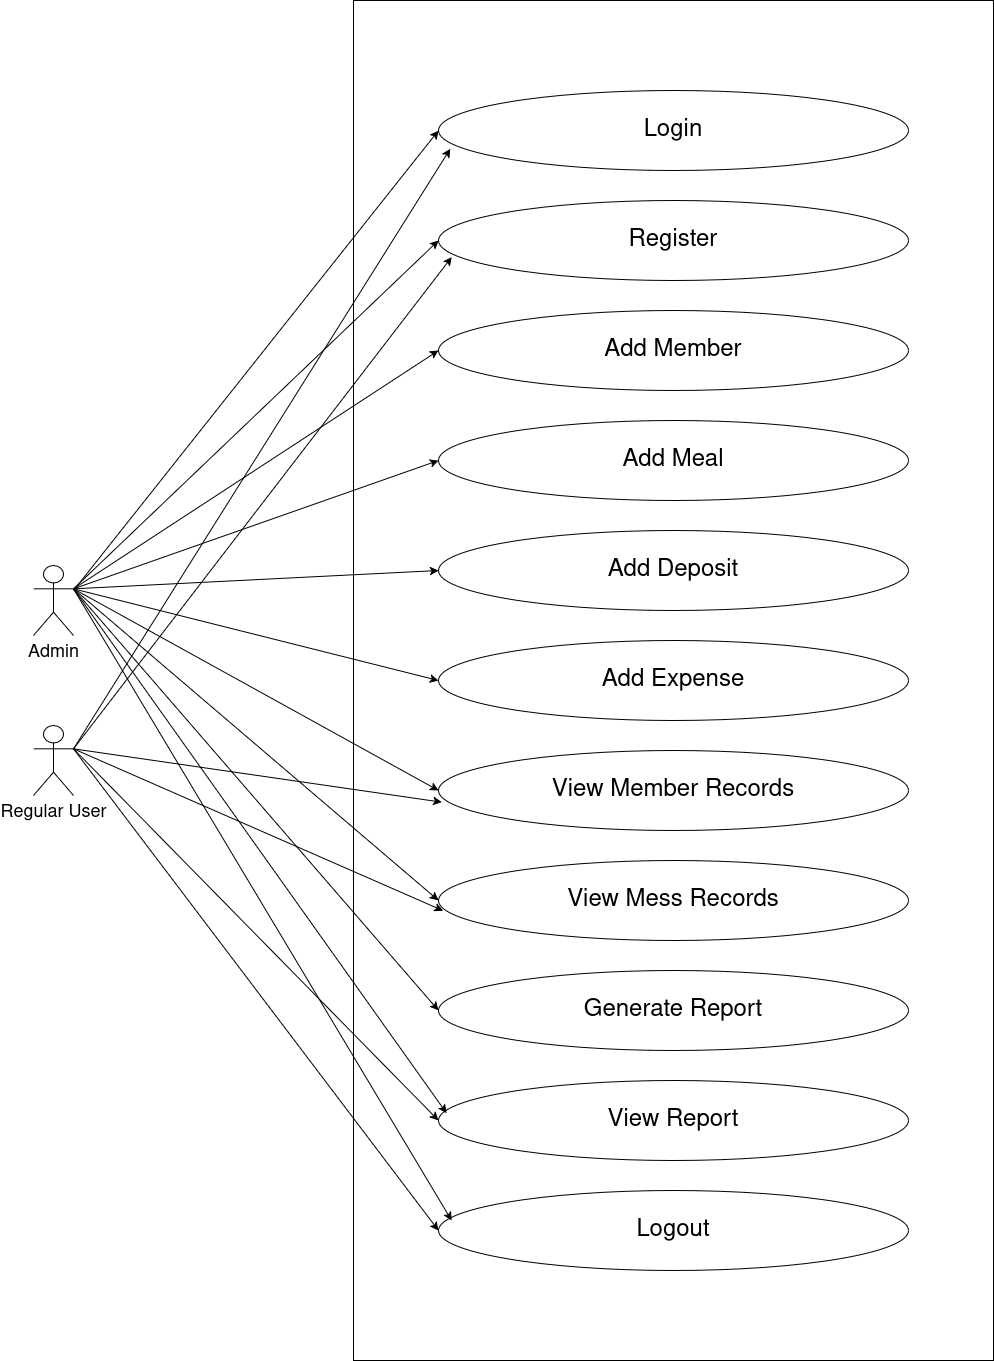

The diagram above was exported from draw.io. Its source (the exported page's mxGraphModel, read from the mxfile embedded in the PNG):
<mxGraphModel dx="2868" dy="1458" grid="1" gridSize="10" guides="1" tooltips="1" connect="1" arrows="1" fold="1" page="1" pageScale="1" pageWidth="1200" pageHeight="1600" math="0" shadow="0">
  <root>
    <mxCell id="0" />
    <mxCell id="1" parent="0" />
    <mxCell id="6nqXWCp0O4Pov-Qsmw-9-1" value="" style="whiteSpace=wrap;html=1;" vertex="1" parent="1">
      <mxGeometry x="440" y="120" width="640" height="1360" as="geometry" />
    </mxCell>
    <mxCell id="6nqXWCp0O4Pov-Qsmw-9-23" value="&lt;font style=&quot;font-size: 18px;&quot;&gt;Admin&lt;/font&gt;" style="shape=umlActor;verticalLabelPosition=bottom;verticalAlign=top;html=1;outlineConnect=0;" vertex="1" parent="1">
      <mxGeometry x="120" y="685" width="40" height="70" as="geometry" />
    </mxCell>
    <mxCell id="6nqXWCp0O4Pov-Qsmw-9-24" value="&lt;font style=&quot;font-size: 18px;&quot;&gt;Regular User&lt;/font&gt;" style="shape=umlActor;verticalLabelPosition=bottom;verticalAlign=top;html=1;outlineConnect=0;" vertex="1" parent="1">
      <mxGeometry x="120" y="845" width="40" height="70" as="geometry" />
    </mxCell>
    <mxCell id="6nqXWCp0O4Pov-Qsmw-9-27" value="&lt;font style=&quot;font-size: 24px;&quot;&gt;Login&lt;/font&gt;" style="ellipse;whiteSpace=wrap;html=1;" vertex="1" parent="1">
      <mxGeometry x="525" y="210" width="470" height="80" as="geometry" />
    </mxCell>
    <mxCell id="6nqXWCp0O4Pov-Qsmw-9-28" value="&lt;font style=&quot;font-size: 24px;&quot;&gt;Register&lt;/font&gt;" style="ellipse;whiteSpace=wrap;html=1;" vertex="1" parent="1">
      <mxGeometry x="525" y="320" width="470" height="80" as="geometry" />
    </mxCell>
    <mxCell id="6nqXWCp0O4Pov-Qsmw-9-29" value="&lt;font style=&quot;font-size: 24px;&quot;&gt;Add Meal&lt;/font&gt;" style="ellipse;whiteSpace=wrap;html=1;" vertex="1" parent="1">
      <mxGeometry x="525" y="540" width="470" height="80" as="geometry" />
    </mxCell>
    <mxCell id="6nqXWCp0O4Pov-Qsmw-9-30" value="&lt;font style=&quot;font-size: 24px;&quot;&gt;Add Member&lt;/font&gt;" style="ellipse;whiteSpace=wrap;html=1;" vertex="1" parent="1">
      <mxGeometry x="525" y="430" width="470" height="80" as="geometry" />
    </mxCell>
    <mxCell id="6nqXWCp0O4Pov-Qsmw-9-31" value="&lt;font style=&quot;font-size: 24px;&quot;&gt;View Mess Records&lt;/font&gt;" style="ellipse;whiteSpace=wrap;html=1;" vertex="1" parent="1">
      <mxGeometry x="525" y="980" width="470" height="80" as="geometry" />
    </mxCell>
    <mxCell id="6nqXWCp0O4Pov-Qsmw-9-32" value="&lt;font style=&quot;font-size: 24px;&quot;&gt;View Member Records&lt;/font&gt;" style="ellipse;whiteSpace=wrap;html=1;" vertex="1" parent="1">
      <mxGeometry x="525" y="870" width="470" height="80" as="geometry" />
    </mxCell>
    <mxCell id="6nqXWCp0O4Pov-Qsmw-9-33" value="&lt;font style=&quot;font-size: 24px;&quot;&gt;Add Expense&lt;/font&gt;" style="ellipse;whiteSpace=wrap;html=1;" vertex="1" parent="1">
      <mxGeometry x="525" y="760" width="470" height="80" as="geometry" />
    </mxCell>
    <mxCell id="6nqXWCp0O4Pov-Qsmw-9-34" value="&lt;font style=&quot;font-size: 24px;&quot;&gt;Add Deposit&lt;/font&gt;" style="ellipse;whiteSpace=wrap;html=1;" vertex="1" parent="1">
      <mxGeometry x="525" y="650" width="470" height="80" as="geometry" />
    </mxCell>
    <mxCell id="6nqXWCp0O4Pov-Qsmw-9-35" value="&lt;font style=&quot;font-size: 24px;&quot;&gt;Logout&lt;/font&gt;" style="ellipse;whiteSpace=wrap;html=1;" vertex="1" parent="1">
      <mxGeometry x="525" y="1310" width="470" height="80" as="geometry" />
    </mxCell>
    <mxCell id="6nqXWCp0O4Pov-Qsmw-9-36" value="&lt;font style=&quot;font-size: 24px;&quot;&gt;View Report&lt;/font&gt;" style="ellipse;whiteSpace=wrap;html=1;" vertex="1" parent="1">
      <mxGeometry x="525" y="1200" width="470" height="80" as="geometry" />
    </mxCell>
    <mxCell id="6nqXWCp0O4Pov-Qsmw-9-37" value="&lt;font style=&quot;font-size: 24px;&quot;&gt;Generate Report&lt;/font&gt;" style="ellipse;whiteSpace=wrap;html=1;" vertex="1" parent="1">
      <mxGeometry x="525" y="1090" width="470" height="80" as="geometry" />
    </mxCell>
    <mxCell id="6nqXWCp0O4Pov-Qsmw-9-39" value="" style="endArrow=classic;html=1;rounded=0;entryX=0;entryY=0.5;entryDx=0;entryDy=0;" edge="1" parent="1" target="6nqXWCp0O4Pov-Qsmw-9-27">
      <mxGeometry width="50" height="50" relative="1" as="geometry">
        <mxPoint x="160" y="710" as="sourcePoint" />
        <mxPoint x="860" y="790" as="targetPoint" />
      </mxGeometry>
    </mxCell>
    <mxCell id="6nqXWCp0O4Pov-Qsmw-9-40" value="" style="endArrow=classic;html=1;rounded=0;entryX=0.025;entryY=0.729;entryDx=0;entryDy=0;entryPerimeter=0;exitX=1;exitY=0.3333333333333333;exitDx=0;exitDy=0;exitPerimeter=0;" edge="1" parent="1" source="6nqXWCp0O4Pov-Qsmw-9-24" target="6nqXWCp0O4Pov-Qsmw-9-27">
      <mxGeometry width="50" height="50" relative="1" as="geometry">
        <mxPoint x="160" y="840" as="sourcePoint" />
        <mxPoint x="375" y="260" as="targetPoint" />
      </mxGeometry>
    </mxCell>
    <mxCell id="6nqXWCp0O4Pov-Qsmw-9-41" value="" style="endArrow=classic;html=1;rounded=0;entryX=0;entryY=0.5;entryDx=0;entryDy=0;exitX=1;exitY=0.3333333333333333;exitDx=0;exitDy=0;exitPerimeter=0;" edge="1" parent="1" source="6nqXWCp0O4Pov-Qsmw-9-23" target="6nqXWCp0O4Pov-Qsmw-9-28">
      <mxGeometry width="50" height="50" relative="1" as="geometry">
        <mxPoint x="160" y="680" as="sourcePoint" />
        <mxPoint x="375" y="260" as="targetPoint" />
      </mxGeometry>
    </mxCell>
    <mxCell id="6nqXWCp0O4Pov-Qsmw-9-42" value="" style="endArrow=classic;html=1;rounded=0;entryX=0.028;entryY=0.708;entryDx=0;entryDy=0;entryPerimeter=0;exitX=1;exitY=0.3333333333333333;exitDx=0;exitDy=0;exitPerimeter=0;" edge="1" parent="1" source="6nqXWCp0O4Pov-Qsmw-9-24" target="6nqXWCp0O4Pov-Qsmw-9-28">
      <mxGeometry width="50" height="50" relative="1" as="geometry">
        <mxPoint x="160" y="840" as="sourcePoint" />
        <mxPoint x="387" y="278" as="targetPoint" />
      </mxGeometry>
    </mxCell>
    <mxCell id="6nqXWCp0O4Pov-Qsmw-9-43" value="" style="endArrow=classic;html=1;rounded=0;entryX=0;entryY=0.5;entryDx=0;entryDy=0;exitX=1;exitY=0.3333333333333333;exitDx=0;exitDy=0;exitPerimeter=0;" edge="1" parent="1" source="6nqXWCp0O4Pov-Qsmw-9-23" target="6nqXWCp0O4Pov-Qsmw-9-30">
      <mxGeometry width="50" height="50" relative="1" as="geometry">
        <mxPoint x="170" y="718" as="sourcePoint" />
        <mxPoint x="375" y="370" as="targetPoint" />
      </mxGeometry>
    </mxCell>
    <mxCell id="6nqXWCp0O4Pov-Qsmw-9-44" value="" style="endArrow=classic;html=1;rounded=0;entryX=0;entryY=0.5;entryDx=0;entryDy=0;exitX=1;exitY=0.3333333333333333;exitDx=0;exitDy=0;exitPerimeter=0;" edge="1" parent="1" source="6nqXWCp0O4Pov-Qsmw-9-23" target="6nqXWCp0O4Pov-Qsmw-9-29">
      <mxGeometry width="50" height="50" relative="1" as="geometry">
        <mxPoint x="170" y="700" as="sourcePoint" />
        <mxPoint x="375" y="480" as="targetPoint" />
      </mxGeometry>
    </mxCell>
    <mxCell id="6nqXWCp0O4Pov-Qsmw-9-45" value="" style="endArrow=classic;html=1;rounded=0;entryX=0;entryY=0.5;entryDx=0;entryDy=0;exitX=1;exitY=0.3333333333333333;exitDx=0;exitDy=0;exitPerimeter=0;" edge="1" parent="1" source="6nqXWCp0O4Pov-Qsmw-9-23" target="6nqXWCp0O4Pov-Qsmw-9-34">
      <mxGeometry width="50" height="50" relative="1" as="geometry">
        <mxPoint x="170" y="718" as="sourcePoint" />
        <mxPoint x="375" y="590" as="targetPoint" />
      </mxGeometry>
    </mxCell>
    <mxCell id="6nqXWCp0O4Pov-Qsmw-9-46" value="" style="endArrow=classic;html=1;rounded=0;entryX=0;entryY=0.5;entryDx=0;entryDy=0;exitX=1;exitY=0.3333333333333333;exitDx=0;exitDy=0;exitPerimeter=0;" edge="1" parent="1" source="6nqXWCp0O4Pov-Qsmw-9-23" target="6nqXWCp0O4Pov-Qsmw-9-33">
      <mxGeometry width="50" height="50" relative="1" as="geometry">
        <mxPoint x="170" y="730" as="sourcePoint" />
        <mxPoint x="375" y="700" as="targetPoint" />
      </mxGeometry>
    </mxCell>
    <mxCell id="6nqXWCp0O4Pov-Qsmw-9-47" value="" style="endArrow=classic;html=1;rounded=0;entryX=0;entryY=0.5;entryDx=0;entryDy=0;exitX=1;exitY=0.3333333333333333;exitDx=0;exitDy=0;exitPerimeter=0;" edge="1" parent="1" source="6nqXWCp0O4Pov-Qsmw-9-23" target="6nqXWCp0O4Pov-Qsmw-9-32">
      <mxGeometry width="50" height="50" relative="1" as="geometry">
        <mxPoint x="170" y="718" as="sourcePoint" />
        <mxPoint x="375" y="810" as="targetPoint" />
      </mxGeometry>
    </mxCell>
    <mxCell id="6nqXWCp0O4Pov-Qsmw-9-48" value="" style="endArrow=classic;html=1;rounded=0;exitX=1;exitY=0.3333333333333333;exitDx=0;exitDy=0;exitPerimeter=0;entryX=0.007;entryY=0.646;entryDx=0;entryDy=0;entryPerimeter=0;" edge="1" parent="1" source="6nqXWCp0O4Pov-Qsmw-9-24" target="6nqXWCp0O4Pov-Qsmw-9-32">
      <mxGeometry width="50" height="50" relative="1" as="geometry">
        <mxPoint x="170" y="718" as="sourcePoint" />
        <mxPoint x="375" y="920" as="targetPoint" />
      </mxGeometry>
    </mxCell>
    <mxCell id="6nqXWCp0O4Pov-Qsmw-9-50" value="" style="endArrow=classic;html=1;rounded=0;entryX=0;entryY=0.5;entryDx=0;entryDy=0;exitX=1;exitY=0.3333333333333333;exitDx=0;exitDy=0;exitPerimeter=0;" edge="1" parent="1" source="6nqXWCp0O4Pov-Qsmw-9-23" target="6nqXWCp0O4Pov-Qsmw-9-31">
      <mxGeometry width="50" height="50" relative="1" as="geometry">
        <mxPoint x="170" y="718" as="sourcePoint" />
        <mxPoint x="375" y="920" as="targetPoint" />
      </mxGeometry>
    </mxCell>
    <mxCell id="6nqXWCp0O4Pov-Qsmw-9-51" value="" style="endArrow=classic;html=1;rounded=0;exitX=1;exitY=0.3333333333333333;exitDx=0;exitDy=0;exitPerimeter=0;entryX=0.01;entryY=0.628;entryDx=0;entryDy=0;entryPerimeter=0;" edge="1" parent="1" source="6nqXWCp0O4Pov-Qsmw-9-24" target="6nqXWCp0O4Pov-Qsmw-9-31">
      <mxGeometry width="50" height="50" relative="1" as="geometry">
        <mxPoint x="170" y="878" as="sourcePoint" />
        <mxPoint x="360" y="1020" as="targetPoint" />
      </mxGeometry>
    </mxCell>
    <mxCell id="6nqXWCp0O4Pov-Qsmw-9-52" value="" style="endArrow=classic;html=1;rounded=0;entryX=0;entryY=0.5;entryDx=0;entryDy=0;exitX=1;exitY=0.3333333333333333;exitDx=0;exitDy=0;exitPerimeter=0;" edge="1" parent="1" source="6nqXWCp0O4Pov-Qsmw-9-23" target="6nqXWCp0O4Pov-Qsmw-9-37">
      <mxGeometry width="50" height="50" relative="1" as="geometry">
        <mxPoint x="170" y="718" as="sourcePoint" />
        <mxPoint x="375" y="1030" as="targetPoint" />
      </mxGeometry>
    </mxCell>
    <mxCell id="6nqXWCp0O4Pov-Qsmw-9-53" value="" style="endArrow=classic;html=1;rounded=0;exitX=1;exitY=0.3333333333333333;exitDx=0;exitDy=0;exitPerimeter=0;entryX=0.017;entryY=0.407;entryDx=0;entryDy=0;entryPerimeter=0;" edge="1" parent="1" source="6nqXWCp0O4Pov-Qsmw-9-23" target="6nqXWCp0O4Pov-Qsmw-9-36">
      <mxGeometry width="50" height="50" relative="1" as="geometry">
        <mxPoint x="170" y="778" as="sourcePoint" />
        <mxPoint x="380" y="1220" as="targetPoint" />
      </mxGeometry>
    </mxCell>
    <mxCell id="6nqXWCp0O4Pov-Qsmw-9-54" value="" style="endArrow=classic;html=1;rounded=0;exitX=1;exitY=0.3333333333333333;exitDx=0;exitDy=0;exitPerimeter=0;entryX=0;entryY=0.5;entryDx=0;entryDy=0;" edge="1" parent="1" source="6nqXWCp0O4Pov-Qsmw-9-24" target="6nqXWCp0O4Pov-Qsmw-9-36">
      <mxGeometry width="50" height="50" relative="1" as="geometry">
        <mxPoint x="170" y="878" as="sourcePoint" />
        <mxPoint x="370" y="1030" as="targetPoint" />
      </mxGeometry>
    </mxCell>
    <mxCell id="6nqXWCp0O4Pov-Qsmw-9-55" value="" style="endArrow=classic;html=1;rounded=0;exitX=1;exitY=0.3333333333333333;exitDx=0;exitDy=0;exitPerimeter=0;entryX=0;entryY=0.5;entryDx=0;entryDy=0;" edge="1" parent="1" source="6nqXWCp0O4Pov-Qsmw-9-24" target="6nqXWCp0O4Pov-Qsmw-9-35">
      <mxGeometry width="50" height="50" relative="1" as="geometry">
        <mxPoint x="170" y="878" as="sourcePoint" />
        <mxPoint x="375" y="1250" as="targetPoint" />
      </mxGeometry>
    </mxCell>
    <mxCell id="6nqXWCp0O4Pov-Qsmw-9-56" value="" style="endArrow=classic;html=1;rounded=0;exitX=1;exitY=0.3333333333333333;exitDx=0;exitDy=0;exitPerimeter=0;entryX=0.028;entryY=0.375;entryDx=0;entryDy=0;entryPerimeter=0;" edge="1" parent="1" source="6nqXWCp0O4Pov-Qsmw-9-23" target="6nqXWCp0O4Pov-Qsmw-9-35">
      <mxGeometry width="50" height="50" relative="1" as="geometry">
        <mxPoint x="170" y="718" as="sourcePoint" />
        <mxPoint x="390" y="1230" as="targetPoint" />
      </mxGeometry>
    </mxCell>
  </root>
</mxGraphModel>